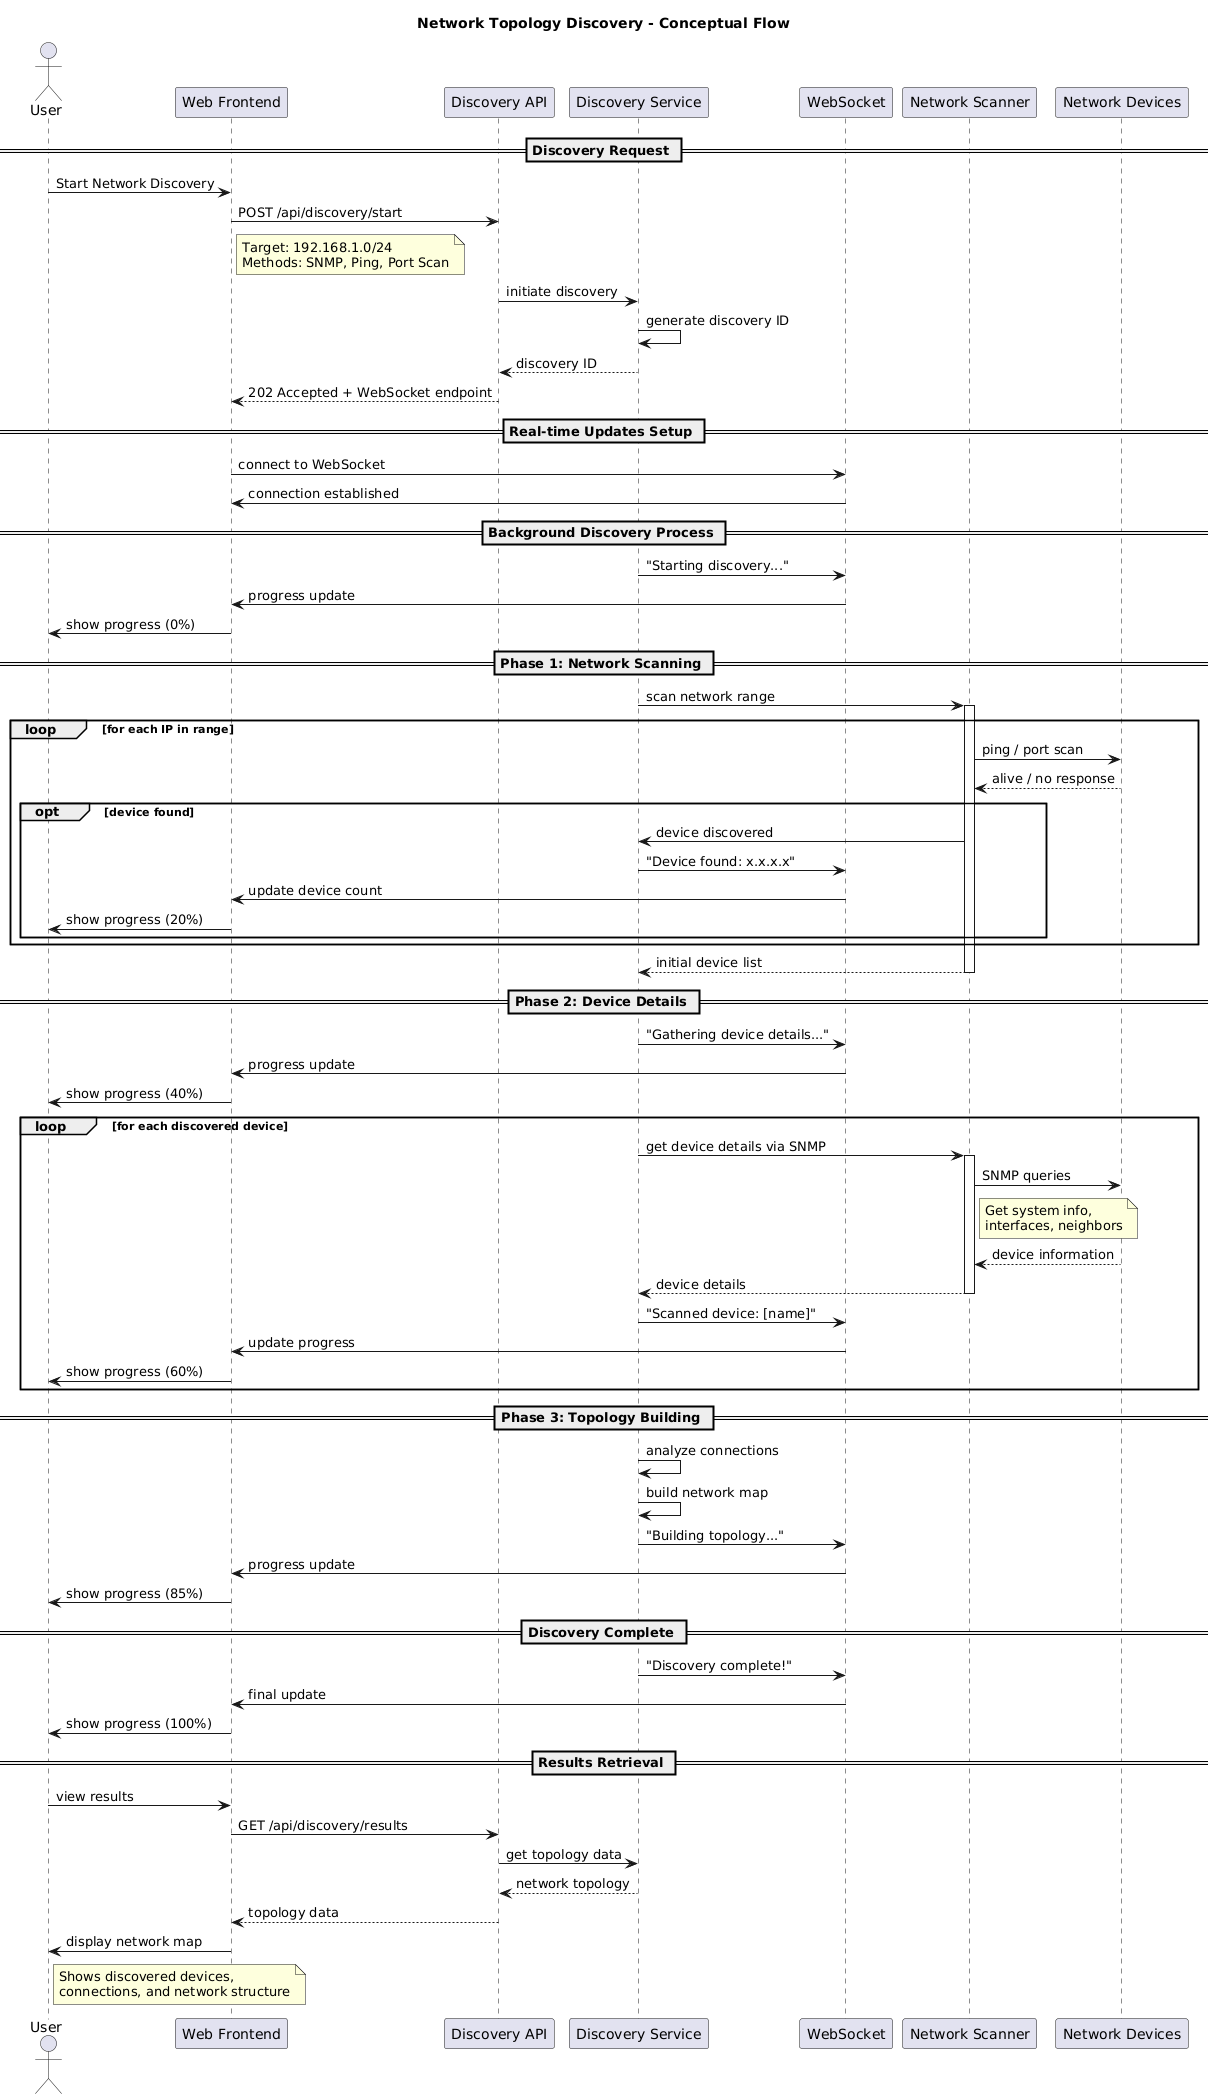

The diagram above was rendered by PlantUML. Its source (embedded in the PNG):
@startuml
title Network Topology Discovery - Conceptual Flow

actor "User" as user
participant "Web Frontend" as frontend
participant "Discovery API" as api
participant "Discovery Service" as service
participant "WebSocket" as ws
participant "Network Scanner" as scanner
participant "Network Devices" as devices

== Discovery Request ==

user -> frontend : Start Network Discovery
frontend -> api : POST /api/discovery/start
note right of frontend
  Target: 192.168.1.0/24
  Methods: SNMP, Ping, Port Scan
end note

api -> service : initiate discovery
service -> service : generate discovery ID
service --> api : discovery ID
api --> frontend : 202 Accepted + WebSocket endpoint

== Real-time Updates Setup ==

frontend -> ws : connect to WebSocket
ws -> frontend : connection established

== Background Discovery Process ==

service -> ws : "Starting discovery..."
ws -> frontend : progress update
frontend -> user : show progress (0%)

== Phase 1: Network Scanning ==

service -> scanner : scan network range
activate scanner

loop for each IP in range
    scanner -> devices : ping / port scan
    devices --> scanner : alive / no response
    
    opt device found
        scanner -> service : device discovered
        service -> ws : "Device found: x.x.x.x"
        ws -> frontend : update device count
        frontend -> user : show progress (20%)
    end
end

scanner --> service : initial device list
deactivate scanner

== Phase 2: Device Details ==

service -> ws : "Gathering device details..."
ws -> frontend : progress update
frontend -> user : show progress (40%)

loop for each discovered device
    service -> scanner : get device details via SNMP
    activate scanner
    
    scanner -> devices : SNMP queries
    note right of scanner
      Get system info,
      interfaces, neighbors
    end note
    
    devices --> scanner : device information
    scanner --> service : device details
    deactivate scanner
    
    service -> ws : "Scanned device: [name]"
    ws -> frontend : update progress
    frontend -> user : show progress (60%)
end

== Phase 3: Topology Building ==

service -> service : analyze connections
service -> service : build network map

service -> ws : "Building topology..."
ws -> frontend : progress update
frontend -> user : show progress (85%)

== Discovery Complete ==

service -> ws : "Discovery complete!"
ws -> frontend : final update
frontend -> user : show progress (100%)

== Results Retrieval ==

user -> frontend : view results
frontend -> api : GET /api/discovery/results
api -> service : get topology data
service --> api : network topology
api --> frontend : topology data
frontend -> user : display network map

note right of user
  Shows discovered devices,
  connections, and network structure
end note
@enduml